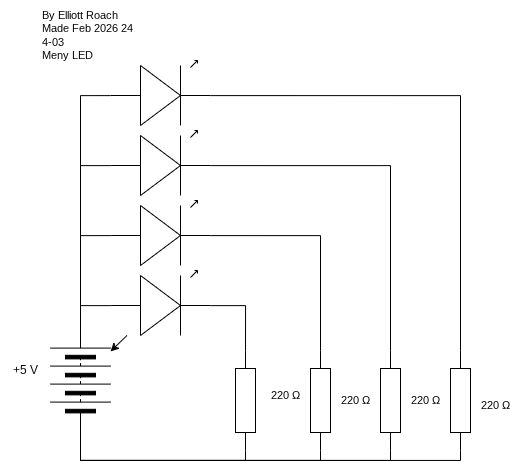

The diagram above was exported from draw.io. Its source (the exported page's mxGraphModel, read from the mxfile embedded in the PNG):
<mxGraphModel dx="656" dy="1719" grid="1" gridSize="10" guides="1" tooltips="1" connect="1" arrows="1" fold="1" page="1" pageScale="1" pageWidth="850" pageHeight="1100" math="0" shadow="0">
  <root>
    <mxCell id="0" />
    <mxCell id="1" parent="0" />
    <mxCell id="3" value="" style="pointerEvents=1;verticalLabelPosition=bottom;shadow=0;dashed=0;align=center;html=1;verticalAlign=top;shape=mxgraph.electrical.resistors.resistor_1;rotation=-90;" parent="1" vertex="1">
      <mxGeometry x="375" y="70" width="100" height="20" as="geometry" />
    </mxCell>
    <mxCell id="13" value="" style="edgeStyle=none;html=1;" parent="1" source="4" target="11" edge="1">
      <mxGeometry relative="1" as="geometry" />
    </mxCell>
    <mxCell id="4" value="" style="verticalLabelPosition=bottom;shadow=0;dashed=0;align=center;html=1;verticalAlign=top;shape=mxgraph.electrical.opto_electronics.led_1;pointerEvents=1;rotation=0;" parent="1" vertex="1">
      <mxGeometry x="290" y="-50" width="100" height="65" as="geometry" />
    </mxCell>
    <mxCell id="5" style="edgeStyle=orthogonalEdgeStyle;html=1;entryX=0;entryY=0.54;entryDx=0;entryDy=0;entryPerimeter=0;endArrow=none;endFill=0;rounded=0;curved=0;strokeColor=#000000;exitX=1;exitY=0.5;exitDx=0;exitDy=0;" parent="1" source="11" target="4" edge="1">
      <mxGeometry relative="1" as="geometry">
        <mxPoint x="260" y="-60" as="sourcePoint" />
      </mxGeometry>
    </mxCell>
    <mxCell id="6" style="edgeStyle=orthogonalEdgeStyle;shape=connector;curved=0;rounded=0;html=1;exitX=1;exitY=0.54;exitDx=0;exitDy=0;exitPerimeter=0;entryX=1;entryY=0.5;entryDx=0;entryDy=0;entryPerimeter=0;strokeColor=#000000;align=center;verticalAlign=middle;fontFamily=Helvetica;fontSize=11;fontColor=default;labelBackgroundColor=default;endArrow=none;endFill=0;" parent="1" source="4" target="3" edge="1">
      <mxGeometry relative="1" as="geometry" />
    </mxCell>
    <mxCell id="8" style="edgeStyle=orthogonalEdgeStyle;shape=connector;curved=0;rounded=0;html=1;exitX=0;exitY=0.5;exitDx=0;exitDy=0;exitPerimeter=0;entryX=0;entryY=0.5;entryDx=0;entryDy=0;strokeColor=#000000;align=center;verticalAlign=middle;fontFamily=Helvetica;fontSize=11;fontColor=default;labelBackgroundColor=default;endArrow=none;endFill=0;" parent="1" source="3" target="11" edge="1">
      <mxGeometry relative="1" as="geometry">
        <mxPoint x="342.9" y="48.809999999999945" as="targetPoint" />
      </mxGeometry>
    </mxCell>
    <mxCell id="9" value="220&amp;nbsp;Ω" style="text;html=1;align=center;verticalAlign=middle;resizable=0;points=[];autosize=1;strokeColor=none;fillColor=none;fontFamily=Helvetica;fontSize=11;fontColor=default;labelBackgroundColor=default;" parent="1" vertex="1">
      <mxGeometry x="440" y="60" width="50" height="30" as="geometry" />
    </mxCell>
    <mxCell id="10" value="By Elliott Roach&lt;div&gt;Made Feb 2026 24&lt;/div&gt;&lt;div&gt;4-03&lt;/div&gt;&lt;div&gt;Meny LED&lt;/div&gt;" style="text;html=1;align=left;verticalAlign=middle;resizable=0;points=[];autosize=1;strokeColor=none;fillColor=none;fontFamily=Helvetica;fontSize=11;fontColor=default;labelBackgroundColor=default;" parent="1" vertex="1">
      <mxGeometry x="220" y="-320" width="110" height="70" as="geometry" />
    </mxCell>
    <mxCell id="11" value="" style="pointerEvents=1;verticalLabelPosition=bottom;shadow=0;dashed=0;align=center;html=1;verticalAlign=top;shape=mxgraph.electrical.miscellaneous.batteryStack;fontFamily=Helvetica;fontSize=11;fontColor=default;labelBackgroundColor=default;rotation=-90;" parent="1" vertex="1">
      <mxGeometry x="210" y="30" width="100" height="60" as="geometry" />
    </mxCell>
    <mxCell id="12" value="+5 V" style="text;html=1;align=center;verticalAlign=middle;resizable=0;points=[];autosize=1;strokeColor=none;fillColor=none;" parent="1" vertex="1">
      <mxGeometry x="180" y="35" width="50" height="30" as="geometry" />
    </mxCell>
    <mxCell id="14" value="" style="verticalLabelPosition=bottom;shadow=0;dashed=0;align=center;html=1;verticalAlign=top;shape=mxgraph.electrical.opto_electronics.led_1;pointerEvents=1;rotation=0;" vertex="1" parent="1">
      <mxGeometry x="290" y="-120" width="100" height="65" as="geometry" />
    </mxCell>
    <mxCell id="16" value="" style="verticalLabelPosition=bottom;shadow=0;dashed=0;align=center;html=1;verticalAlign=top;shape=mxgraph.electrical.opto_electronics.led_1;pointerEvents=1;rotation=0;" vertex="1" parent="1">
      <mxGeometry x="290" y="-190" width="100" height="65" as="geometry" />
    </mxCell>
    <mxCell id="17" value="" style="verticalLabelPosition=bottom;shadow=0;dashed=0;align=center;html=1;verticalAlign=top;shape=mxgraph.electrical.opto_electronics.led_1;pointerEvents=1;rotation=0;" vertex="1" parent="1">
      <mxGeometry x="290" y="-260" width="100" height="65" as="geometry" />
    </mxCell>
    <mxCell id="19" style="edgeStyle=orthogonalEdgeStyle;shape=connector;curved=0;rounded=0;html=1;entryX=0;entryY=0.54;entryDx=0;entryDy=0;entryPerimeter=0;strokeColor=#000000;align=center;verticalAlign=middle;fontFamily=Helvetica;fontSize=11;fontColor=default;labelBackgroundColor=default;endArrow=none;endFill=0;exitX=1;exitY=0.5;exitDx=0;exitDy=0;" edge="1" parent="1" source="11" target="14">
      <mxGeometry relative="1" as="geometry">
        <mxPoint x="240" y="-10" as="sourcePoint" />
      </mxGeometry>
    </mxCell>
    <mxCell id="20" style="edgeStyle=orthogonalEdgeStyle;shape=connector;curved=0;rounded=0;html=1;entryX=0;entryY=0.54;entryDx=0;entryDy=0;entryPerimeter=0;strokeColor=#000000;align=center;verticalAlign=middle;fontFamily=Helvetica;fontSize=11;fontColor=default;labelBackgroundColor=default;endArrow=none;endFill=0;exitX=1;exitY=0.5;exitDx=0;exitDy=0;" edge="1" parent="1" source="11" target="16">
      <mxGeometry relative="1" as="geometry">
        <mxPoint x="230" as="sourcePoint" />
      </mxGeometry>
    </mxCell>
    <mxCell id="21" style="edgeStyle=orthogonalEdgeStyle;shape=connector;curved=0;rounded=0;html=1;exitX=1;exitY=0.5;exitDx=0;exitDy=0;entryX=0;entryY=0.54;entryDx=0;entryDy=0;entryPerimeter=0;strokeColor=#000000;align=center;verticalAlign=middle;fontFamily=Helvetica;fontSize=11;fontColor=default;labelBackgroundColor=default;endArrow=none;endFill=0;" edge="1" parent="1" source="11" target="17">
      <mxGeometry relative="1" as="geometry" />
    </mxCell>
    <mxCell id="29" style="edgeStyle=orthogonalEdgeStyle;shape=connector;curved=0;rounded=0;html=1;exitX=0;exitY=0.5;exitDx=0;exitDy=0;exitPerimeter=0;strokeColor=#000000;align=center;verticalAlign=middle;fontFamily=Helvetica;fontSize=11;fontColor=default;labelBackgroundColor=default;endArrow=none;endFill=0;entryX=0;entryY=0.5;entryDx=0;entryDy=0;" edge="1" parent="1" source="23" target="11">
      <mxGeometry relative="1" as="geometry">
        <mxPoint x="420" y="150" as="targetPoint" />
      </mxGeometry>
    </mxCell>
    <mxCell id="23" value="" style="pointerEvents=1;verticalLabelPosition=bottom;shadow=0;dashed=0;align=center;html=1;verticalAlign=top;shape=mxgraph.electrical.resistors.resistor_1;rotation=-90;" vertex="1" parent="1">
      <mxGeometry x="450" y="70" width="100" height="20" as="geometry" />
    </mxCell>
    <mxCell id="31" style="edgeStyle=orthogonalEdgeStyle;shape=connector;curved=0;rounded=0;html=1;exitX=0;exitY=0.5;exitDx=0;exitDy=0;exitPerimeter=0;entryX=0;entryY=0.5;entryDx=0;entryDy=0;strokeColor=#000000;align=center;verticalAlign=middle;fontFamily=Helvetica;fontSize=11;fontColor=default;labelBackgroundColor=default;endArrow=none;endFill=0;" edge="1" parent="1" source="24" target="11">
      <mxGeometry relative="1" as="geometry" />
    </mxCell>
    <mxCell id="24" value="" style="pointerEvents=1;verticalLabelPosition=bottom;shadow=0;dashed=0;align=center;html=1;verticalAlign=top;shape=mxgraph.electrical.resistors.resistor_1;rotation=-90;" vertex="1" parent="1">
      <mxGeometry x="590" y="70" width="100" height="20" as="geometry" />
    </mxCell>
    <mxCell id="30" style="edgeStyle=orthogonalEdgeStyle;shape=connector;curved=0;rounded=0;html=1;exitX=0;exitY=0.5;exitDx=0;exitDy=0;exitPerimeter=0;strokeColor=#000000;align=center;verticalAlign=middle;fontFamily=Helvetica;fontSize=11;fontColor=default;labelBackgroundColor=default;endArrow=none;endFill=0;entryX=0;entryY=0.5;entryDx=0;entryDy=0;" edge="1" parent="1" source="25" target="11">
      <mxGeometry relative="1" as="geometry">
        <mxPoint x="300" y="120" as="targetPoint" />
      </mxGeometry>
    </mxCell>
    <mxCell id="25" value="" style="pointerEvents=1;verticalLabelPosition=bottom;shadow=0;dashed=0;align=center;html=1;verticalAlign=top;shape=mxgraph.electrical.resistors.resistor_1;rotation=-90;" vertex="1" parent="1">
      <mxGeometry x="520" y="70" width="100" height="20" as="geometry" />
    </mxCell>
    <mxCell id="26" value="220&amp;nbsp;Ω" style="text;html=1;align=center;verticalAlign=middle;resizable=0;points=[];autosize=1;strokeColor=none;fillColor=none;fontFamily=Helvetica;fontSize=11;fontColor=default;labelBackgroundColor=default;" vertex="1" parent="1">
      <mxGeometry x="510" y="65" width="50" height="30" as="geometry" />
    </mxCell>
    <mxCell id="27" value="220&amp;nbsp;Ω" style="text;html=1;align=center;verticalAlign=middle;resizable=0;points=[];autosize=1;strokeColor=none;fillColor=none;fontFamily=Helvetica;fontSize=11;fontColor=default;labelBackgroundColor=default;" vertex="1" parent="1">
      <mxGeometry x="580" y="65" width="50" height="30" as="geometry" />
    </mxCell>
    <mxCell id="32" style="edgeStyle=orthogonalEdgeStyle;shape=connector;curved=0;rounded=0;html=1;exitX=1;exitY=0.54;exitDx=0;exitDy=0;exitPerimeter=0;entryX=1;entryY=0.5;entryDx=0;entryDy=0;entryPerimeter=0;strokeColor=#000000;align=center;verticalAlign=middle;fontFamily=Helvetica;fontSize=11;fontColor=default;labelBackgroundColor=default;endArrow=none;endFill=0;" edge="1" parent="1" source="14" target="23">
      <mxGeometry relative="1" as="geometry" />
    </mxCell>
    <mxCell id="33" style="edgeStyle=orthogonalEdgeStyle;shape=connector;curved=0;rounded=0;html=1;exitX=1;exitY=0.54;exitDx=0;exitDy=0;exitPerimeter=0;entryX=1;entryY=0.5;entryDx=0;entryDy=0;entryPerimeter=0;strokeColor=#000000;align=center;verticalAlign=middle;fontFamily=Helvetica;fontSize=11;fontColor=default;labelBackgroundColor=default;endArrow=none;endFill=0;" edge="1" parent="1" source="16" target="25">
      <mxGeometry relative="1" as="geometry" />
    </mxCell>
    <mxCell id="34" style="edgeStyle=orthogonalEdgeStyle;shape=connector;curved=0;rounded=0;html=1;exitX=1;exitY=0.54;exitDx=0;exitDy=0;exitPerimeter=0;entryX=1;entryY=0.5;entryDx=0;entryDy=0;entryPerimeter=0;strokeColor=#000000;align=center;verticalAlign=middle;fontFamily=Helvetica;fontSize=11;fontColor=default;labelBackgroundColor=default;endArrow=none;endFill=0;" edge="1" parent="1" source="17" target="24">
      <mxGeometry relative="1" as="geometry" />
    </mxCell>
    <mxCell id="36" value="220&amp;nbsp;Ω" style="text;html=1;align=center;verticalAlign=middle;resizable=0;points=[];autosize=1;strokeColor=none;fillColor=none;fontFamily=Helvetica;fontSize=11;fontColor=default;labelBackgroundColor=default;" vertex="1" parent="1">
      <mxGeometry x="650" y="70" width="50" height="30" as="geometry" />
    </mxCell>
  </root>
</mxGraphModel>